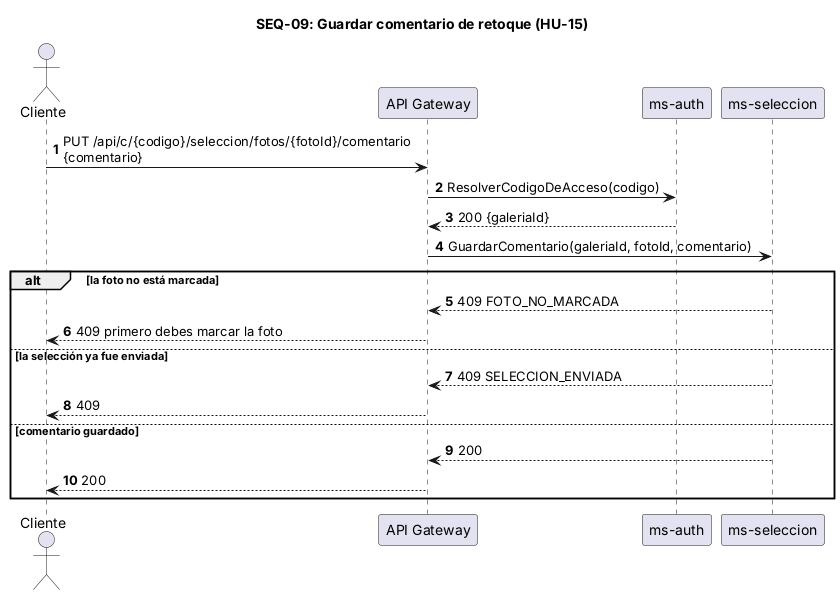

The diagram above was rendered by PlantUML. Its source (embedded in the PNG):
@startuml SEQ-09
title SEQ-09: Guardar comentario de retoque (HU-15)
skinparam shadowing false
skinparam responseMessageBelowArrow true
autonumber

actor "Cliente" as C
participant "API Gateway" as GW
participant "ms-auth" as AUTH
participant "ms-seleccion" as SEL

C -> GW : PUT /api/c/{codigo}/seleccion/fotos/{fotoId}/comentario\n{comentario}
GW -> AUTH : ResolverCodigoDeAcceso(codigo)
AUTH --> GW : 200 {galeriaId}
GW -> SEL : GuardarComentario(galeriaId, fotoId, comentario)
alt la foto no está marcada
  SEL --> GW : 409 FOTO_NO_MARCADA
  GW --> C : 409 primero debes marcar la foto
else la selección ya fue enviada
  SEL --> GW : 409 SELECCION_ENVIADA
  GW --> C : 409
else comentario guardado
  SEL --> GW : 200
  GW --> C : 200
end
@enduml